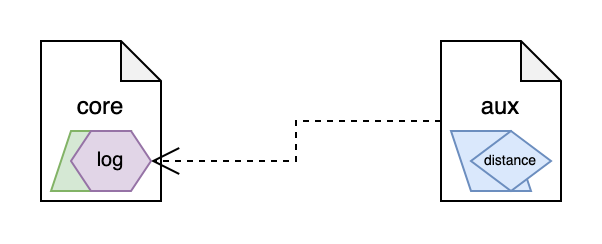

The diagram above was exported from draw.io. Its source (the exported page's mxGraphModel, read from the mxfile embedded in the PNG):
<mxGraphModel dx="677" dy="445" grid="1" gridSize="10" guides="1" tooltips="1" connect="1" arrows="1" fold="1" page="1" pageScale="1" pageWidth="827" pageHeight="1169" math="0" shadow="0">
  <root>
    <mxCell id="0" />
    <mxCell id="1" parent="0" />
    <mxCell id="2" value="&lt;div&gt;core&lt;/div&gt;&lt;div&gt;&lt;br&gt;&lt;/div&gt;" style="shape=note;whiteSpace=wrap;html=1;backgroundOutline=1;darkOpacity=0.05;size=20;" vertex="1" parent="1">
      <mxGeometry x="60" y="180" width="60" height="80" as="geometry" />
    </mxCell>
    <mxCell id="3" value="&lt;div&gt;aux&lt;/div&gt;&lt;div&gt;&lt;br&gt;&lt;/div&gt;" style="shape=note;whiteSpace=wrap;html=1;backgroundOutline=1;darkOpacity=0.05;size=20;" vertex="1" parent="1">
      <mxGeometry x="260" y="180" width="60" height="80" as="geometry" />
    </mxCell>
    <mxCell id="4" value="" style="endArrow=open;endSize=12;dashed=1;html=1;rounded=0;exitX=0;exitY=0.5;exitDx=0;exitDy=0;exitPerimeter=0;entryX=1;entryY=0.5;entryDx=0;entryDy=0;edgeStyle=orthogonalEdgeStyle;" edge="1" source="3" target="8" parent="1">
      <mxGeometry width="160" relative="1" as="geometry">
        <mxPoint x="110" y="190" as="sourcePoint" />
        <mxPoint x="210" y="130" as="targetPoint" />
      </mxGeometry>
    </mxCell>
    <mxCell id="5" value="" style="shape=parallelogram;perimeter=parallelogramPerimeter;whiteSpace=wrap;html=1;fixedSize=1;size=9.999999999999886;flipH=1;fillColor=#dae8fc;strokeColor=#6c8ebf;" vertex="1" parent="1">
      <mxGeometry x="265" y="225" width="40" height="30" as="geometry" />
    </mxCell>
    <mxCell id="6" value="" style="shape=parallelogram;perimeter=parallelogramPerimeter;whiteSpace=wrap;html=1;fixedSize=1;size=9.999999999999886;fillColor=#d5e8d4;strokeColor=#82b366;" vertex="1" parent="1">
      <mxGeometry x="65" y="225" width="40" height="30" as="geometry" />
    </mxCell>
    <mxCell id="7" value="distance" style="rhombus;whiteSpace=wrap;html=1;fillColor=#dae8fc;strokeColor=#6c8ebf;fontSize=7;" vertex="1" parent="1">
      <mxGeometry x="275" y="225" width="40" height="30" as="geometry" />
    </mxCell>
    <mxCell id="8" value="log" style="shape=hexagon;perimeter=hexagonPerimeter2;whiteSpace=wrap;html=1;fixedSize=1;size=10;fillColor=#e1d5e7;strokeColor=#9673a6;fontSize=10;" vertex="1" parent="1">
      <mxGeometry x="75" y="225" width="40" height="30" as="geometry" />
    </mxCell>
  </root>
</mxGraphModel>